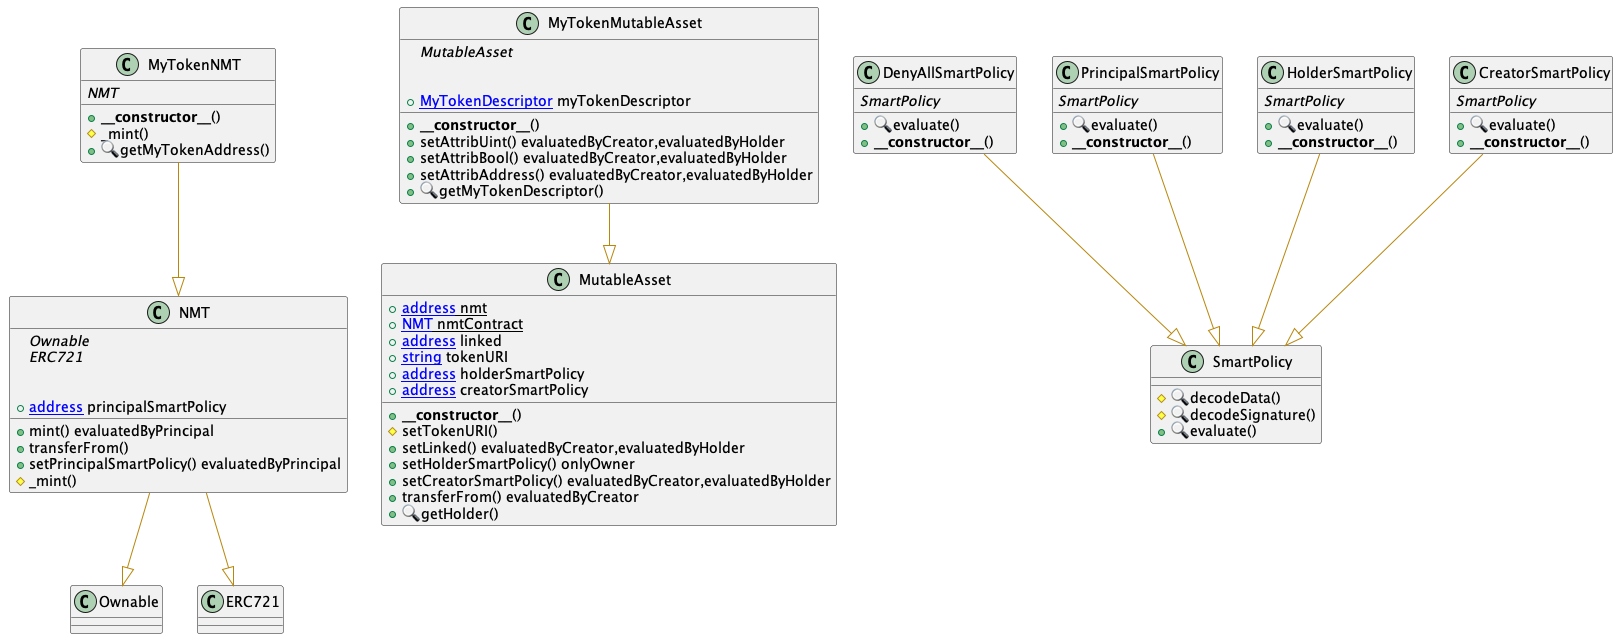

The diagram above was rendered by PlantUML. Its source (embedded in the PNG):
@startuml
' -- generated by: https://marketplace.visualstudio.com/items?itemName=tintinweb.solidity-visual-auditor
'
' -- for auto-render install: https://marketplace.visualstudio.com/items?itemName=jebbs.plantuml
' -- options --

allowmixing

' -- classes --


class NMT {
    ' -- inheritance --
	{abstract}Ownable
	{abstract}ERC721

    ' -- usingFor --

    ' -- vars --
	+[[address]] principalSmartPolicy

    ' -- methods --
	+mint() evaluatedByPrincipal
	+transferFrom() 
	+setPrincipalSmartPolicy() evaluatedByPrincipal
	#_mint()

}
' -- inheritance / usingFor --
NMT --[#DarkGoldenRod]|> Ownable
NMT --[#DarkGoldenRod]|> ERC721




class MutableAsset {
    ' -- inheritance --

    ' -- usingFor --

    ' -- vars --
	+{static}[[address]] nmt
	+{static}[[NMT]] nmtContract
	+[[address]] linked
	+[[string]] tokenURI
	+[[address]] holderSmartPolicy
	+[[address]] creatorSmartPolicy

    ' -- methods --
	+**__constructor__**()
	#setTokenURI()
	+setLinked() evaluatedByCreator,evaluatedByHolder
	+setHolderSmartPolicy() onlyOwner
	+setCreatorSmartPolicy() evaluatedByCreator,evaluatedByHolder
	+transferFrom() evaluatedByCreator
	+🔍getHolder()

}

class MyTokenMutableAsset {
    ' -- inheritance --
	{abstract}MutableAsset

    ' -- usingFor --

    ' -- vars --
	+[[MyTokenDescriptor]] myTokenDescriptor

    ' -- methods --
	+**__constructor__**()
	+setAttribUint() evaluatedByCreator,evaluatedByHolder
	+setAttribBool() evaluatedByCreator,evaluatedByHolder
	+setAttribAddress() evaluatedByCreator,evaluatedByHolder
	+🔍getMyTokenDescriptor()

}
' -- inheritance / usingFor --
MyTokenMutableAsset --[#DarkGoldenRod]|> MutableAsset

class MyTokenNMT {
    ' -- inheritance --
	{abstract}NMT

    ' -- usingFor --

    ' -- vars --

    ' -- methods --
	+**__constructor__**()
	#_mint()
	+🔍getMyTokenAddress()

}
' -- inheritance / usingFor --
MyTokenNMT --[#DarkGoldenRod]|> NMT


class DenyAllSmartPolicy {
    ' -- inheritance --
	{abstract}SmartPolicy

    ' -- usingFor --

    ' -- vars --

    ' -- methods --
	+🔍evaluate()
	+**__constructor__**()

}
' -- inheritance / usingFor --
DenyAllSmartPolicy --[#DarkGoldenRod]|> SmartPolicy

PrincipalSmartPolicy --[#DarkGoldenRod]|> SmartPolicy
class PrincipalSmartPolicy {
    ' -- inheritance --
	{abstract}SmartPolicy

    ' -- usingFor --

    ' -- vars --

    ' -- methods --
	+🔍evaluate()
	+**__constructor__**()

}

class HolderSmartPolicy {
    ' -- inheritance --
	{abstract}SmartPolicy

    ' -- usingFor --

    ' -- vars --

    ' -- methods --
	+🔍evaluate()
	+**__constructor__**()

}
' -- inheritance / usingFor --
HolderSmartPolicy --[#DarkGoldenRod]|> SmartPolicy

class CreatorSmartPolicy {
    ' -- inheritance --
	{abstract}SmartPolicy

    ' -- usingFor --

    ' -- vars --

    ' -- methods --
	+🔍evaluate()
	+**__constructor__**()

}
' -- inheritance / usingFor --
CreatorSmartPolicy --[#DarkGoldenRod]|> SmartPolicy

class SmartPolicy {
    ' -- inheritance --

    ' -- usingFor --

    ' -- vars --

    ' -- methods --
	#🔍decodeData()
	#🔍decodeSignature()
	+🔍evaluate()

}
@enduml